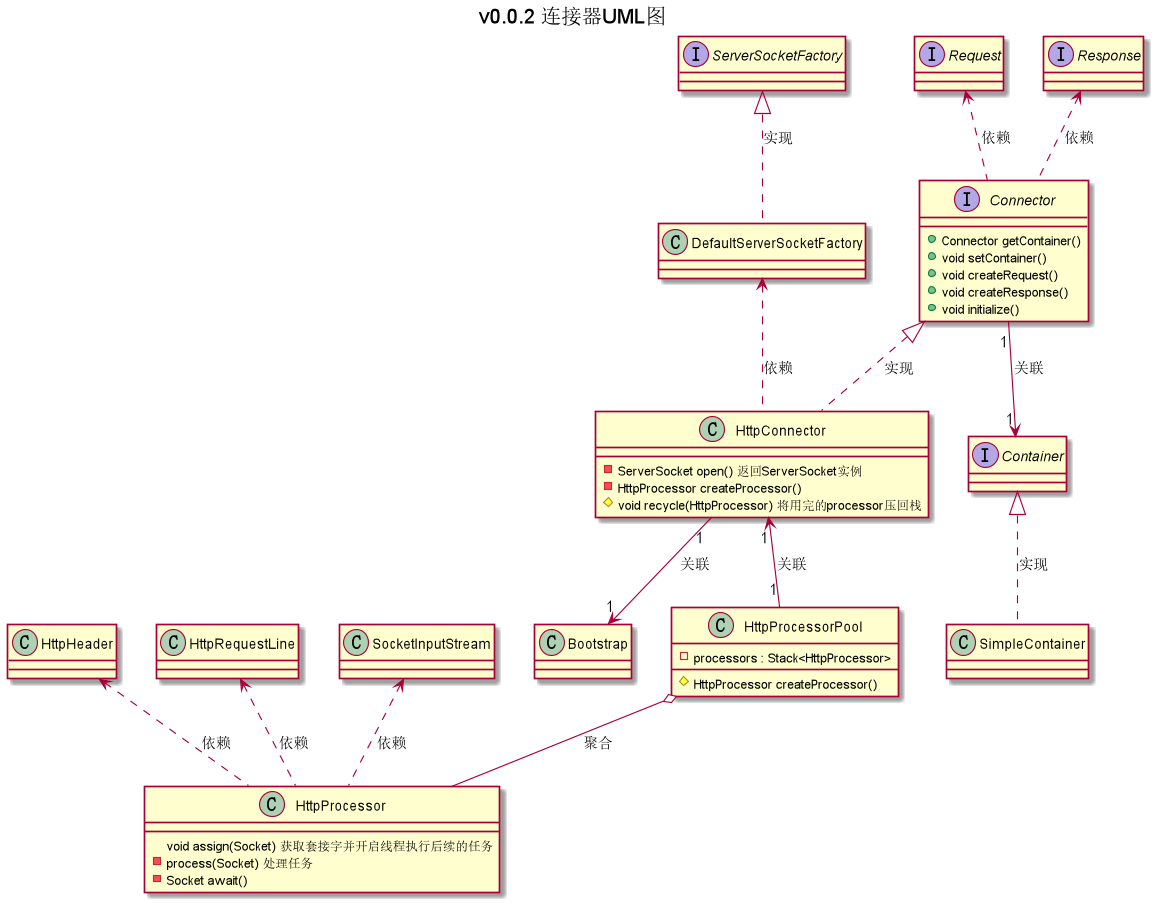

The diagram above was rendered by PlantUML. Its source (embedded in the PNG):
@startuml
title v0.0.2 连接器UML图
interface Connector
interface Container
interface Request
interface Response
interface ServerSocketFactory
class Bootstrap
class DefaultServerSocketFactory
class SimpleContainer
class HttpConnector
class HttpProcessor
class HttpHeader
class HttpRequestLine
class SocketInputStream
class HttpProcessorPool

Connector <|.. HttpConnector : 实现
Container <|.. SimpleContainer : 实现
ServerSocketFactory <|.. DefaultServerSocketFactory : 实现
HttpProcessorPool o-- HttpProcessor : 聚合
Connector "1" --> "1" Container : 关联
HttpConnector "1" <-- "1" HttpProcessorPool : 关联
HttpConnector "1" --> "1" Bootstrap : 关联
Request <.. Connector : 依赖
Response <.. Connector : 依赖
HttpHeader <.. HttpProcessor : 依赖
HttpRequestLine <.. HttpProcessor : 依赖
SocketInputStream <.. HttpProcessor : 依赖
DefaultServerSocketFactory <.. HttpConnector : 依赖

interface Connector {
    + Connector getContainer()
    + void setContainer()
    + void createRequest()
    + void createResponse()
    + void initialize()
}

class HttpConnector {
    - ServerSocket open() 返回ServerSocket实例
    - HttpProcessor createProcessor()
    # void recycle(HttpProcessor) 将用完的processor压回栈
}

class HttpProcessorPool {
    - processors : Stack<HttpProcessor>
    # HttpProcessor createProcessor()
}

class HttpProcessor {
    void assign(Socket) 获取套接字并开启线程执行后续的任务
    - process(Socket) 处理任务
    - Socket await()
}

@enduml